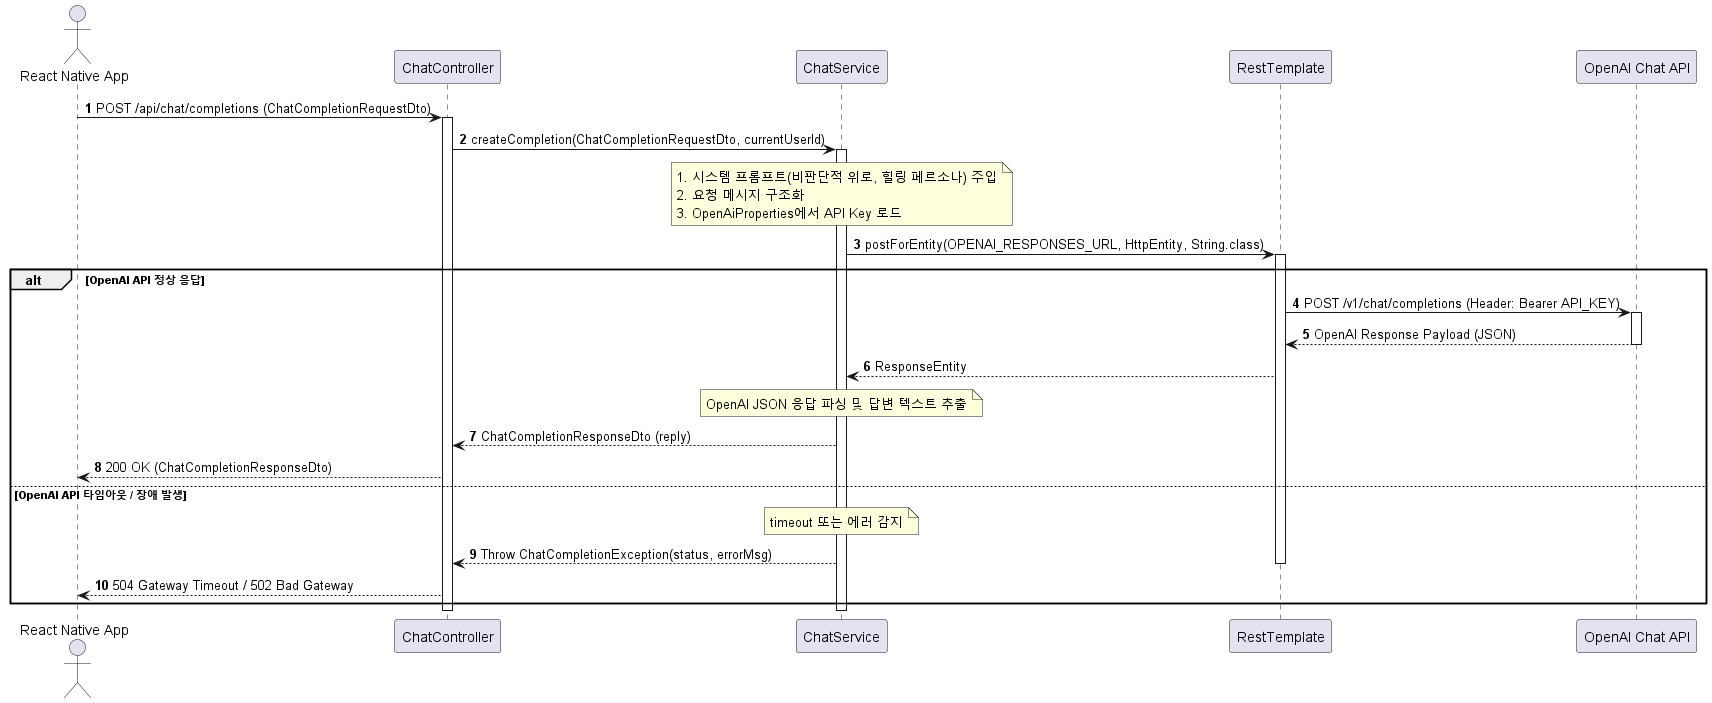

The diagram above was rendered by PlantUML. Its source (embedded in the PNG):
@startuml
autonumber
actor "React Native App" as Client
participant CC as "ChatController"
participant CS as "ChatService"
participant RT as "RestTemplate"
participant OpenAI as "OpenAI Chat API"

Client -> CC : POST /api/chat/completions (ChatCompletionRequestDto)
activate CC
CC -> CS : createCompletion(ChatCompletionRequestDto, currentUserId)
activate CS

note over CS : 1. 시스템 프롬프트(비판단적 위로, 힐링 페르소나) 주입\n2. 요청 메시지 구조화\n3. OpenAiProperties에서 API Key 로드

CS -> RT : postForEntity(OPENAI_RESPONSES_URL, HttpEntity, String.class)
activate RT

alt OpenAI API 정상 응답
    RT -> OpenAI : POST /v1/chat/completions (Header: Bearer API_KEY)
    activate OpenAI
    OpenAI --> RT : OpenAI Response Payload (JSON)
    deactivate OpenAI
    RT --> CS : ResponseEntity
    note over CS : OpenAI JSON 응답 파싱 및 답변 텍스트 추출
    CS --> CC : ChatCompletionResponseDto (reply)
    CC --> Client : 200 OK (ChatCompletionResponseDto)
else OpenAI API 타임아웃 / 장애 발생
    note over CS : timeout 또는 에러 감지
    CS --> CC : Throw ChatCompletionException(status, errorMsg)
    deactivate RT
    CC --> Client : 504 Gateway Timeout / 502 Bad Gateway
end
deactivate CS
deactivate CC
@endum